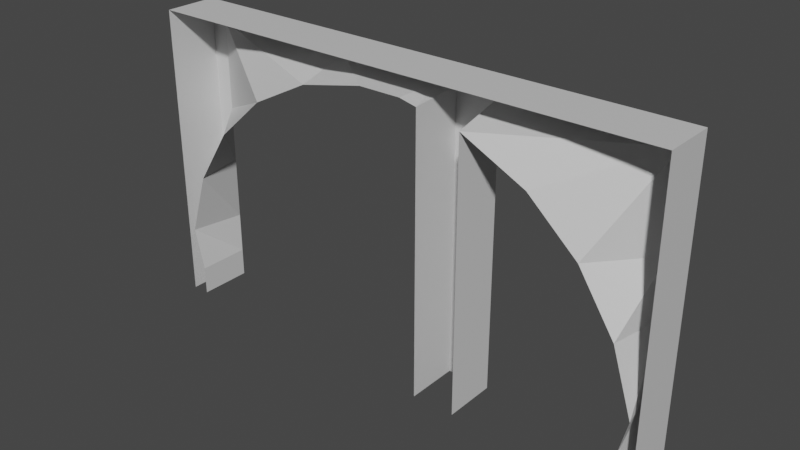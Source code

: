 # Source: tunnel_entrance_mirror.blend  (saved by Blender 2.93.20; exported with 4.5.12 LTS)
import bpy
from mathutils import Matrix  # noqa: F401  (used for matrix-valued properties, if any)

bpy.ops.wm.read_factory_settings(use_empty=True)
scene = bpy.context.scene
scene.name = 'Scene'

# ---- collections
col_collection = bpy.data.collections.new('Collection'); scene.collection.children.link(col_collection)

# ---- images (referenced by path relative to the original .blend; pixels are not part of the script)
import os
ASSET_DIR = os.environ.get("B2B_ASSET_DIR", "")  # directory of the original .blend (textures are referenced by path, not embedded)
HERE = os.path.dirname(os.path.abspath(__file__))  # packed textures are extracted next to this script under _unpacked/

def load_image(name, relpath, width, height, colorspace="sRGB"):
    """Load a texture the original file referenced (path relative to the .blend, or extracted next to this script)."""
    p = next((c for c in (os.path.join(HERE, relpath), os.path.join(ASSET_DIR, relpath)) if relpath and os.path.exists(c)), "")
    if p:
        img = bpy.data.images.load(p, check_existing=True)
        img.name = name
    else:  # same state as the original file: an image datablock whose file is absent (Cycles renders it pink)
        img = bpy.data.images.new(name, width, height)
        img.source = "FILE"
        img.filepath = "//" + (relpath or name)
    img.colorspace_settings.name = colorspace
    return img
img_tunnel_entrance_mirror = load_image('tunnel_entrance_mirror', 'tunnel_entrance_mirror.png', 1024, 1024, 'sRGB')

# ---- materials (node trees are filled in below, after node groups)
mat_material_001 = bpy.data.materials.new('Material.001')
mat_material_002 = bpy.data.materials.new('Material.002')
mat_material_003 = bpy.data.materials.new('Material.003')
mat_material = bpy.data.materials.new('Material')

# ---- material node trees
mat_material_001.use_nodes = True; mat_material_001.node_tree.nodes.clear()
_N = mat_material_001.node_tree.nodes; _L = mat_material_001.node_tree.links
n0 = _N.new('ShaderNodeTexImage'); n0.name = 'Image Texture'; n0.location = (-4, 597)
n0.image = img_tunnel_entrance_mirror
n1 = _N.new('ShaderNodeOutputMaterial'); n1.name = 'Material Output'; n1.location = (326, 309)
n2 = _N.new('ShaderNodeBsdfPrincipled'); n2.name = 'Principled BSDF'; n2.location = (13, 309)
n2.distribution = 'GGX'
n2.subsurface_method = 'BURLEY'
n2.inputs[0].default_value = (1.0, 1.0, 1.0, 1.0)
n2.inputs[3].default_value = 1.45
n2.inputs[27].default_value = (0.0, 0.0, 0.0, 1.0)
n2.inputs[28].default_value = 1.0
_L.new(n2.outputs[0], n1.inputs[0])
n1.is_active_output = True
mat_material_002.use_nodes = True; mat_material_002.node_tree.nodes.clear()
_N = mat_material_002.node_tree.nodes; _L = mat_material_002.node_tree.links
n0 = _N.new('ShaderNodeOutputMaterial'); n0.name = 'Material Output'; n0.location = (300, 300)
n1 = _N.new('ShaderNodeBsdfPrincipled'); n1.name = 'Principled BSDF'; n1.location = (10, 300)
n1.distribution = 'GGX'
n1.subsurface_method = 'BURLEY'
n1.inputs[0].default_value = (0.0, 0.0, 0.0, 1.0)
n1.inputs[3].default_value = 1.45
n1.inputs[13].default_value = 0.1261
n1.inputs[27].default_value = (0.0, 0.0, 0.0, 1.0)
n1.inputs[28].default_value = 1.0
n2 = _N.new('ShaderNodeTexImage'); n2.name = 'Image Texture'; n2.location = (24, 586)
n2.image = img_tunnel_entrance_mirror
_L.new(n1.outputs[0], n0.inputs[0])
n0.is_active_output = True
mat_material_003.use_nodes = True; mat_material_003.node_tree.nodes.clear()
_N = mat_material_003.node_tree.nodes; _L = mat_material_003.node_tree.links
n0 = _N.new('ShaderNodeOutputMaterial'); n0.name = 'Material Output'; n0.location = (300, 300)
n1 = _N.new('ShaderNodeBsdfPrincipled'); n1.name = 'Principled BSDF'; n1.location = (10, 300)
n1.distribution = 'GGX'
n1.subsurface_method = 'BURLEY'
n1.inputs[0].default_value = (0.1193, 0.1193, 0.1193, 1.0)
n1.inputs[3].default_value = 1.45
n1.inputs[27].default_value = (0.0, 0.0, 0.0, 1.0)
n1.inputs[28].default_value = 1.0
n2 = _N.new('ShaderNodeTexImage'); n2.name = 'Image Texture'; n2.location = (20, 595)
n2.image = img_tunnel_entrance_mirror
_L.new(n1.outputs[0], n0.inputs[0])
n0.is_active_output = True
mat_material.use_nodes = True; mat_material.node_tree.nodes.clear()
_N = mat_material.node_tree.nodes; _L = mat_material.node_tree.links
n0 = _N.new('ShaderNodeOutputMaterial'); n0.name = 'Material Output'; n0.location = (300, 300)
n1 = _N.new('ShaderNodeBsdfPrincipled'); n1.name = 'Principled BSDF'; n1.location = (10, 300)
n1.distribution = 'GGX'
n1.subsurface_method = 'BURLEY'
n1.inputs[0].default_value = (0.6514, 0.6514, 0.6514, 1.0)
n1.inputs[3].default_value = 1.45
n1.inputs[27].default_value = (0.0, 0.0, 0.0, 1.0)
n1.inputs[28].default_value = 1.0
n2 = _N.new('ShaderNodeTexImage'); n2.name = 'Image Texture'; n2.location = (0, 569)
n2.image = img_tunnel_entrance_mirror
_L.new(n1.outputs[0], n0.inputs[0])
n0.is_active_output = True

# ---- world
world_world = bpy.data.worlds.new('World'); scene.world = world_world
world_world.use_nodes = True; world_world.node_tree.nodes.clear()
_N = world_world.node_tree.nodes; _L = world_world.node_tree.links
n0 = _N.new('ShaderNodeOutputWorld'); n0.name = 'World Output'; n0.location = (300, 300)
n1 = _N.new('ShaderNodeBackground'); n1.name = 'Background'; n1.location = (10, 300)
n1.inputs[0].default_value = (0.05088, 0.05088, 0.05088, 1.0)
_L.new(n1.outputs[0], n0.inputs[0])
n0.is_active_output = True
world_world.color = (0.05088, 0.05088, 0.05088)
world_world.use_sun_shadow = False
world_world.sun_shadow_jitter_overblur = 0.0

# ---- meshes
me_plane = bpy.data.meshes.new('Plane')
me_plane.from_pydata([(2.046, 1.5, -0.8099), (7.068, -9.537e-07, 3.08), (0.8264, 0.0, -0.8099), (6.568, 0.0, 0.1), (0.8264, 1.5, -0.8099), (6.568, 1.5, -0.7099), (6.568, 1.5, 0.1), (6.568, 1.5, 1.281), (6.854, -1.788e-07, 1.281), (6.568, 0.0, -0.7099), (7.068, -1.192e-06, 4.669), (2.046, 0.0, -0.8099), (-7.598, -7.153e-07, 4.669), (-7.598, -9.537e-07, 7.209), (-7.598, 1.5, 7.209), (-7.598, 1.5, 4.669), (7.068, 1.5, 4.669), (7.068, 1.5, 3.08), (6.28, -4.172e-07, 3.08), (6.568, 1.5, 3.08), (7.068, 1.5, 1.281), (7.068, 1.5, 0.1), (-7.098, 0.0, 0.1), (-7.098, 1.5, 0.1), (5.26, -5.96e-07, 4.669), (6.568, 1.5, 4.669), (3.863, -7.749e-07, 5.94), (6.568, 1.5, 7.209), (0.3399, -9.537e-07, 7.209), (2.046, 1.5, 7.209), (2.046, -8.941e-07, 6.835), (0.8264, 1.5, 7.209), (0.8264, -9.537e-07, 7.101), (-7.385, -2.384e-07, 1.281), (-7.098, 1.5, 1.281), (-6.811, -4.768e-07, 3.08), (-7.098, 1.5, 3.08), (-5.791, -6.557e-07, 4.669), (-7.098, 1.5, 4.669), (-4.394, -8.345e-07, 5.94), (-7.098, 1.5, 7.209), (-2.716, -9.537e-07, 6.807), (-2.716, 1.5, 7.209), (-0.8706, -1.013e-06, 7.209), (-7.598, 1.5, 0.1), (6.568, -8.345e-07, 7.763), (2.046, -9.537e-07, 7.763), (-7.598, 1.5, 3.08), (0.8264, -9.537e-07, 7.763), (0.3399, 1.5, 7.209), (-7.098, -9.537e-07, 7.763), (-0.8706, 1.5, 7.209), (-2.716, -1.073e-06, 7.763), (0.3399, -1.073e-06, 7.763), (-0.8706, -1.192e-06, 7.763), (7.068, -1.431e-06, 7.763), (7.068, 1.5, 7.763), (-0.8706, 1.5, 7.763), (0.3399, 1.5, 7.763), (-2.716, 1.5, 7.763), (-7.098, 1.5, 7.763), (0.8264, 1.5, 7.763), (2.046, 1.5, 7.763), (6.568, 1.5, 7.763), (7.068, 1.5, 7.209), (-7.598, 1.5, 7.763), (-7.598, -9.537e-07, 7.763), (-7.598, 1.5, 1.281), (7.068, -5.96e-07, -0.7099), (-7.598, 0.0, -0.7099), (-7.598, -2.384e-07, 1.281), (7.068, -1.431e-06, 7.209), (-7.598, -4.768e-07, 3.08), (-7.598, 0.0, 0.1), (7.068, -5.96e-07, 0.1), (7.068, -7.153e-07, 1.281), (-7.598, 1.5, -0.7099), (-7.098, 1.5, -0.7099), (-7.098, 0.0, -0.7099), (7.068, 1.5, -0.7099)], [], [(38, 15, 14, 40), (36, 47, 15, 38), (3, 8, 7, 6), (21, 79, 5, 6), (34, 67, 47, 36), (29, 30, 11, 0), (23, 44, 67, 34), (19, 17, 20, 7), (44, 73, 70, 67), (8, 18, 19, 7), (27, 64, 16, 25), (18, 24, 25, 19), (24, 26, 27, 25), (32, 28, 49, 31), (27, 26, 30, 29), (23, 34, 33, 22), (34, 36, 35, 33), (36, 38, 37, 35), (38, 40, 39, 37), (40, 42, 41, 39), (65, 66, 50, 60), (63, 45, 55, 56), (42, 51, 43, 41), (49, 28, 43, 51), (7, 20, 21, 6), (31, 29, 0, 4), (40, 60, 59, 42), (27, 63, 56, 64), (25, 16, 17, 19), (59, 52, 54, 57), (51, 57, 58, 49), (57, 54, 53, 58), (16, 10, 1, 17), (49, 58, 61, 31), (13, 66, 65, 14), (31, 61, 62, 29), (20, 75, 74, 21), (29, 62, 63, 27), (47, 72, 12, 15), (76, 69, 73, 44), (61, 48, 46, 62), (60, 50, 52, 59), (14, 65, 60, 40), (42, 59, 57, 51), (64, 71, 10, 16), (62, 46, 45, 63), (64, 56, 55, 71), (58, 53, 48, 61), (22, 78, 77, 23), (21, 74, 68, 79), (23, 77, 76, 44), (32, 31, 4, 2), (17, 1, 75, 20), (15, 12, 13, 14), (67, 70, 72, 47), (6, 5, 9, 3)])
me_plane.polygons.foreach_set('material_index', [3, 3, 3, 3, 3, 3, 3, 3, 3, 3, 3, 3, 3, 3, 3, 3, 3, 3, 3, 3, 3, 3, 3, 3, 3, 3, 3, 3, 3, 3, 3, 3, 3, 3, 3, 3, 3, 3, 3, 3, 3, 3, 3, 3, 3, 3, 3, 3, 3, 3, 3, 3, 3, 3, 3, 3])
_uv = me_plane.uv_layers.new(name='UVMap')
_uv.uv.foreach_set('vector', [0.4296, 0.9276, 0.4296, 0.8581, 0.5704, 0.8581, 0.5704, 0.9276, 0.9276, 0.8561, 0.8581, 0.8561, 0.8581, 0.7153, 0.9276, 0.7153, 0.1439, 0.9276, 0.1439, 0.8581, 0.2847, 0.8581, 0.2847, 0.9276, 0.3561, 0.9296, 0.3561, 0.999, 0.2867, 0.999, 0.2867, 0.9296, 0.9276, 0.5704, 0.8581, 0.5704, 0.8581, 0.4296, 0.9276, 0.4296, 0.2867, 0.2847, 0.2867, 0.1439, 0.5704, 0.1439, 0.5704, 0.2847, 0.2847, 0.9296, 0.2847, 0.999, 0.2153, 0.999, 0.2153, 0.9296, 0.9276, 0.1419, 0.8581, 0.1419, 0.8581, 0.001001, 0.9276, 0.001001, 0.5704, 0.8561, 0.4296, 0.8561, 0.4296, 0.7867, 0.5704, 0.7867, 0.7133, 0.001001, 0.7133, 0.1419, 0.5724, 0.1419, 0.5724, 0.001001, 0.8561, 0.5704, 0.7867, 0.5704, 0.7867, 0.4296, 0.8561, 0.4296, 0.2847, 0.5724, 0.2847, 0.7133, 0.1439, 0.7133, 0.1439, 0.5724, 0.001001, 0.5704, 0.001001, 0.4296, 0.2847, 0.4296, 0.2847, 0.5704, 0.7847, 0.7133, 0.7153, 0.7133, 0.7153, 0.5724, 0.7847, 0.5724, 0.2867, 0.1419, 0.2867, 0.001001, 0.5704, 0.001001, 0.5704, 0.1419, 0.7847, 0.5704, 0.7153, 0.5704, 0.7153, 0.4296, 0.7847, 0.4296, 0.4276, 0.6439, 0.4276, 0.7847, 0.2867, 0.7847, 0.2867, 0.6439, 0.5704, 0.6439, 0.5704, 0.7847, 0.4296, 0.7847, 0.4296, 0.6439, 0.001001, 0.4276, 0.001001, 0.2867, 0.2847, 0.2867, 0.2847, 0.4276, 0.5704, 0.2867, 0.5704, 0.5704, 0.4296, 0.5704, 0.4296, 0.2867, 0.4276, 0.8561, 0.2867, 0.8561, 0.2867, 0.7867, 0.4276, 0.7867, 0.999, 0.2867, 0.999, 0.4276, 0.9296, 0.4276, 0.9296, 0.2867, 0.2847, 0.7153, 0.2847, 0.8561, 0.1439, 0.8561, 0.1439, 0.7153, 0.7133, 0.7847, 0.5724, 0.7847, 0.5724, 0.7153, 0.7133, 0.7153, 0.2133, 0.9296, 0.2133, 0.999, 0.1439, 0.999, 0.1439, 0.9296, 0.7133, 0.5704, 0.6439, 0.5704, 0.6439, 0.2867, 0.7133, 0.2867, 0.2867, 0.6419, 0.2867, 0.5724, 0.5704, 0.5724, 0.5704, 0.6419, 0.1419, 0.9296, 0.1419, 0.999, 0.07243, 0.999, 0.07243, 0.9296, 0.8561, 0.7133, 0.7867, 0.7133, 0.7867, 0.5724, 0.8561, 0.5724, 0.1419, 0.5724, 0.1419, 0.7133, 0.001001, 0.7133, 0.001001, 0.5724, 0.9276, 0.8581, 0.9276, 0.9276, 0.8581, 0.9276, 0.8581, 0.8581, 0.8561, 0.7847, 0.7153, 0.7847, 0.7153, 0.7153, 0.8561, 0.7153, 0.8561, 0.001001, 0.8561, 0.1419, 0.7153, 0.1419, 0.7153, 0.001001, 0.8561, 0.8581, 0.8561, 0.9276, 0.7867, 0.9276, 0.7867, 0.8581, 0.9276, 0.4276, 0.8581, 0.4276, 0.8581, 0.2867, 0.9276, 0.2867, 0.7847, 0.8581, 0.7847, 0.9276, 0.7153, 0.9276, 0.7153, 0.8581, 0.1419, 0.9276, 0.001001, 0.9276, 0.001001, 0.8581, 0.1419, 0.8581, 0.6419, 0.5704, 0.5724, 0.5704, 0.5724, 0.2867, 0.6419, 0.2867, 0.1419, 0.7153, 0.1419, 0.8561, 0.001001, 0.8561, 0.001001, 0.7153, 0.4276, 0.9276, 0.2867, 0.9276, 0.2867, 0.8581, 0.4276, 0.8581, 0.9276, 0.5724, 0.9276, 0.7133, 0.8581, 0.7133, 0.8581, 0.5724, 0.001001, 0.2847, 0.001001, 0.1439, 0.2847, 0.1439, 0.2847, 0.2847, 0.4276, 0.9296, 0.4276, 0.999, 0.3581, 0.999, 0.3581, 0.9296, 0.999, 0.2847, 0.9296, 0.2847, 0.9296, 0.1439, 0.999, 0.1439, 0.8561, 0.2867, 0.8561, 0.4276, 0.7153, 0.4276, 0.7153, 0.2867, 0.001001, 0.1419, 0.001001, 0.001001, 0.2847, 0.001001, 0.2847, 0.1419, 0.999, 0.1419, 0.9296, 0.1419, 0.9296, 0.001001, 0.999, 0.001001, 0.8561, 0.8561, 0.7153, 0.8561, 0.7153, 0.7867, 0.8561, 0.7867, 0.9276, 0.2847, 0.8581, 0.2847, 0.8581, 0.1439, 0.9276, 0.1439, 0.7133, 0.8561, 0.5724, 0.8561, 0.5724, 0.7867, 0.7133, 0.7867, 0.07043, 0.9296, 0.07043, 0.999, 0.001001, 0.999, 0.001001, 0.9296, 0.4276, 0.5704, 0.2867, 0.5704, 0.2867, 0.2867, 0.4276, 0.2867, 0.8561, 0.1439, 0.8561, 0.2847, 0.7153, 0.2847, 0.7153, 0.1439, 0.7133, 0.1439, 0.7133, 0.2847, 0.5724, 0.2847, 0.5724, 0.1439, 0.7133, 0.5724, 0.7133, 0.7133, 0.5724, 0.7133, 0.5724, 0.5724, 0.5724, 0.9276, 0.5724, 0.8581, 0.7133, 0.8581, 0.7133, 0.9276])
me_plane.materials.append(mat_material_001)
me_plane.materials.append(mat_material_002)
me_plane.materials.append(mat_material_003)
me_plane.materials.append(mat_material)
me_plane.use_remesh_preserve_volume = False
me_plane.use_remesh_preserve_attributes = False
me_plane.use_mirror_vertex_groups = False
me_plane.update()

# ---- objects
ob_plane = bpy.data.objects.new('Plane', me_plane)

# ---- transforms, parenting, visibility, modifiers, constraints
ob_plane.location = (0.0, 0.0, 0.0)
ob_plane.lineart.crease_threshold = 0.0

# ---- collection membership
col_collection.objects.link(ob_plane)

# ---- scene / render settings (as saved in the file)
scene.frame_start = 1; scene.frame_end = 10000; scene.frame_set(0)
scene.render.engine = 'CYCLES'
scene.render.image_settings.file_format = 'FFMPEG'
scene.render.image_settings.color_mode = 'RGB'
scene.render.image_settings.compression = 0
scene.render.fps = 3
scene.render.fps_base = 0.1
scene.cycles.use_denoising = False
scene.cycles.samples = 128
scene.cycles.sampling_pattern = 'TABULATED_SOBOL'
scene.cycles.use_adaptive_sampling = False
scene.cycles.use_light_tree = False
scene.view_settings.look = 'High Contrast'
scene.view_settings.view_transform = 'Filmic'
bpy.context.view_layer.update()

# ---- added for rendering (the .blend has no active camera and no usable light): camera, sun
cam_auto = bpy.data.cameras.new('AutoCamera')
cam_auto.lens = 50.0
cam_auto.sensor_width = 36.0
cam_auto.clip_end = 1000.0
ob_auto_camera = bpy.data.objects.new('AutoCamera', cam_auto)
scene.collection.objects.link(ob_auto_camera)
ob_auto_camera.location = (15.5133, -18.1844, 16.0993)
ob_auto_camera.rotation_euler = (1.09748, -7.21219e-08, 0.694738)
scene.camera = ob_auto_camera
light_auto_sun = bpy.data.lights.new('AutoSun', 'SUN')
light_auto_sun.energy = 3.0
light_auto_sun.angle = 0.0523599
ob_auto_sun = bpy.data.objects.new('AutoSun', light_auto_sun)
scene.collection.objects.link(ob_auto_sun)
ob_auto_sun.rotation_euler = (0.872665, 0.174533, 0.523599)
bpy.context.view_layer.update()
